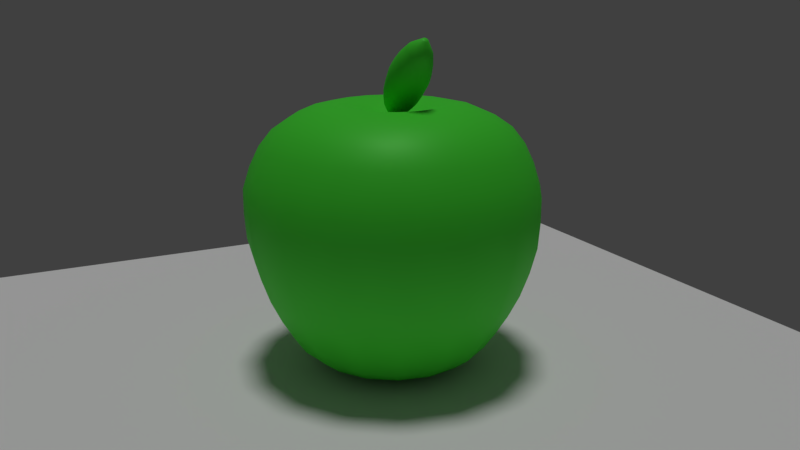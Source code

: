 # Source: Apple.blend  (saved by Blender 2.79.0; exported with 4.5.12 LTS)
import bpy
from mathutils import Matrix  # noqa: F401  (used for matrix-valued properties, if any)

bpy.ops.wm.read_factory_settings(use_empty=True)
scene = bpy.context.scene
scene.name = 'Scene'

# ---- collections
col_collection_1 = bpy.data.collections.new('Collection 1'); scene.collection.children.link(col_collection_1)

# ---- materials (node trees are filled in below, after node groups)
mat_material_001 = bpy.data.materials.new('Material.001')
mat_material_001.alpha_threshold = 0.0
mat_material_001.diffuse_color = (0.09792, 0.8, 0.06568, 1.0)
mat_material_001.roughness = 0.5
mat_material = bpy.data.materials.new('Material')
mat_material.alpha_threshold = 0.0
mat_material.roughness = 0.5

# ---- material node trees
mat_material_001.use_nodes = True; mat_material_001.node_tree.nodes.clear()
_N = mat_material_001.node_tree.nodes; _L = mat_material_001.node_tree.links
n0 = _N.new('ShaderNodeAddShader'); n0.name = 'Add Shader'; n0.location = (553, 305)
n1 = _N.new('ShaderNodeBsdfDiffuse'); n1.name = 'Diffuse BSDF'; n1.location = (93, 338)
n1.inputs[0].default_value = (0.09792, 0.8, 0.06568, 1.0)
n2 = _N.new('ShaderNodeOutputMaterial'); n2.name = 'Material Output'; n2.location = (751, 315)
n3 = _N.new('ShaderNodeBsdfAnisotropic'); n3.name = 'Glossy BSDF'; n3.location = (323, 262)
n3.distribution = 'GGX'
n3.inputs[1].default_value = 0.4472
_L.new(n1.outputs[0], n3.inputs[0])
_L.new(n0.outputs[0], n2.inputs[0])
_L.new(n3.outputs[0], n0.inputs[0])
n2.is_active_output = True
mat_material.use_nodes = True; mat_material.node_tree.nodes.clear()
_N = mat_material.node_tree.nodes; _L = mat_material.node_tree.links
n0 = _N.new('ShaderNodeOutputMaterial'); n0.name = 'Material Output'; n0.location = (437, 336)
n1 = _N.new('ShaderNodeBsdfDiffuse'); n1.name = 'Diffuse BSDF'; n1.location = (-204, 351)
n1.inputs[0].default_value = (0.07321, 0.8, 0.05864, 1.0)
n2 = _N.new('ShaderNodeBsdfPrincipled'); n2.name = 'Principled BSDF'; n2.location = (14, 290)
n2.width = 150
n2.subsurface_method = 'BURLEY'
n2.inputs[0].default_value = (0.0597, 0.8, 0.01857, 1.0)
n2.inputs[1].default_value = 0.06667
n2.inputs[3].default_value = 1.45
n2.inputs[9].default_value = (1.0, 1.0, 1.0)
n3 = _N.new('ShaderNodeMixShader'); n3.name = 'Mix Shader'; n3.location = (249, 393)
_L.new(n2.outputs[0], n3.inputs[2])
_L.new(n1.outputs[0], n3.inputs[1])
_L.new(n3.outputs[0], n0.inputs[0])
n0.is_active_output = True

# ---- world
world_world = bpy.data.worlds.new('World'); scene.world = world_world
world_world.color = (0.05088, 0.05088, 0.05088)
world_world.use_sun_shadow = False
world_world.sun_shadow_jitter_overblur = 0.0
world_world.cycles.sampling_method = 'MANUAL'

# ---- cameras
cam_camera = bpy.data.cameras.new('Camera')
cam_camera.clip_end = 100.0
cam_camera.lens = 35.0
cam_camera.sensor_width = 32.0
cam_camera.sensor_height = 18.0
cam_camera.ortho_scale = 7.314
cam_camera.dof.focus_distance = 0.0

# ---- lights
light_sun = bpy.data.lights.new('Sun', 'SUN')
light_sun.transmission_factor = 0.0
light_sun.angle = 0.1993
light_sun.energy = 1.0
light_sun.shadow_buffer_clip_start = 0.5
light_sun.shadow_soft_size = 0.1
light_sun.shadow_cascade_max_distance = 1000.0

# ---- meshes
me_plane = bpy.data.meshes.new('Plane')
me_plane.from_pydata([(-1.0, -1.0, 0.0), (1.0, -1.0, 0.0), (-1.0, 1.0, 0.0), (1.0, 1.0, 0.0)], [], [(0, 1, 3, 2)])
me_plane.use_remesh_preserve_volume = False
me_plane.use_remesh_preserve_attributes = False
me_plane.use_mirror_vertex_groups = False
me_plane.update()
me_sphere_001 = bpy.data.meshes.new('Sphere.001')
me_sphere_001.from_pydata([(-2.054e-09, 0.1572, 0.9371), (-3.558e-08, 0.9972, 0.7071), (-3.003e-08, 1.071, 0.5556), (-1.64e-08, 1.127, 0.3827), (-2.322e-08, 1.128, 0.1951), (-9.307e-09, 1.114, 7.55e-08), (-1.308e-08, 1.064, -0.1951), (-3.303e-09, 0.9976, -0.3827), (-9.856e-09, 0.9128, -0.5556), (-1.376e-08, 0.8206, -0.7071), (-4.536e-09, 0.736, -0.8315), (6.887e-09, 0.6185, -0.9239), (0.0, 0.1486, -0.9312), (0.06015, 0.1452, 0.9371), (0.2912, 0.7031, 0.9239), (0.3435, 0.8292, 0.8315), (0.3816, 0.9213, 0.7071), (0.4098, 0.9894, 0.5556), (0.4314, 1.041, 0.3827), (0.4317, 1.042, 0.1951), (0.4261, 1.029, 7.55e-08), (0.4071, 0.9828, -0.1951), (0.3818, 0.9217, -0.3827), (0.3493, 0.8433, -0.5556), (0.314, 0.7582, -0.7071), (0.2816, 0.6799, -0.8315), (0.2367, 0.5714, -0.9239), (0.05687, 0.1373, -0.9312), (0.1111, 0.1111, 0.9371), (0.5382, 0.5382, 0.9239), (0.6347, 0.6347, 0.8315), (0.7051, 0.7051, 0.7071), (0.7572, 0.7572, 0.5556), (0.7971, 0.7971, 0.3827), (0.7977, 0.7977, 0.1951), (0.7874, 0.7874, 7.55e-08), (0.7522, 0.7522, -0.1951), (0.7054, 0.7054, -0.3827), (0.6454, 0.6454, -0.5556), (0.5803, 0.5803, -0.7071), (0.5204, 0.5204, -0.8315), (0.4374, 0.4374, -0.9239), (0.1051, 0.1051, -0.9312), (0.1452, 0.06015, 0.9371), (0.7031, 0.2912, 0.9239), (0.8292, 0.3435, 0.8315), (0.9213, 0.3816, 0.7071), (0.9894, 0.4098, 0.5556), (1.041, 0.4314, 0.3827), (1.042, 0.4317, 0.1951), (1.029, 0.4261, 7.55e-08), (0.9828, 0.4071, -0.1951), (0.9217, 0.3818, -0.3827), (0.8433, 0.3493, -0.5556), (0.7582, 0.314, -0.7071), (0.6799, 0.2816, -0.8315), (0.5714, 0.2367, -0.9239), (0.1373, 0.05687, -0.9312), (0.1572, -3.379e-07, 0.9371), (0.782, -4.731e-07, 0.9239), (0.8976, -4.527e-07, 0.8315), (0.9972, -4.595e-07, 0.7071), (1.071, -4.773e-07, 0.5556), (1.127, -4.141e-07, 0.3827), (1.128, -4.007e-07, 0.1951), (1.114, -4.685e-07, 7.55e-08), (1.064, -3.94e-07, -0.1951), (0.9976, -4.595e-07, -0.3827), (0.9128, -4.343e-07, -0.5556), (0.8206, -4.216e-07, -0.7071), (0.7259, -4.268e-07, -0.8315), (0.6185, -4.666e-07, -0.9239), (0.1486, -3.406e-07, -0.9312), (0.1452, -0.06015, 0.9371), (0.7031, -0.2912, 0.9239), (0.8292, -0.3435, 0.8315), (0.9213, -0.3816, 0.7071), (0.9894, -0.4098, 0.5556), (1.041, -0.4314, 0.3827), (1.042, -0.4317, 0.1951), (1.029, -0.4261, 7.55e-08), (0.9828, -0.4071, -0.1951), (0.9217, -0.3818, -0.3827), (0.8433, -0.3493, -0.5556), (0.7582, -0.314, -0.7071), (0.6799, -0.2816, -0.8315), (0.5714, -0.2367, -0.9239), (0.1373, -0.05687, -0.9312), (0.1111, -0.1111, 0.9371), (0.5382, -0.5382, 0.9239), (0.6347, -0.6347, 0.8315), (0.7051, -0.7051, 0.7071), (0.7572, -0.7572, 0.5556), (0.7971, -0.7971, 0.3827), (0.7977, -0.7977, 0.1951), (0.7874, -0.7874, 7.55e-08), (0.7522, -0.7522, -0.1951), (0.7054, -0.7054, -0.3827), (0.6454, -0.6454, -0.5556), (0.5803, -0.5803, -0.7071), (0.5204, -0.5204, -0.8315), (0.4374, -0.4374, -0.9239), (0.1051, -0.1051, -0.9312), (0.06015, -0.1452, 0.9371), (0.2912, -0.7031, 0.9239), (0.3435, -0.8292, 0.8315), (0.3816, -0.9213, 0.7071), (0.4098, -0.9894, 0.5556), (0.4314, -1.041, 0.3827), (0.4317, -1.042, 0.1951), (0.4261, -1.029, 7.55e-08), (0.4071, -0.9828, -0.1951), (0.3818, -0.9217, -0.3827), (0.3493, -0.8433, -0.5556), (0.314, -0.7582, -0.7071), (0.2816, -0.6799, -0.8315), (0.2367, -0.5714, -0.9239), (0.05687, -0.1373, -0.9312), (-5.767e-08, -0.1572, 0.9371), (-2.539e-07, -0.7611, 0.9239), (-2.493e-07, -0.8976, 0.8315), (-1.539e-07, -0.9972, 0.7071), (-3.3e-07, -1.071, 0.5556), (-2.642e-07, -1.127, 0.3827), (-1.883e-07, -1.128, 0.1951), (-2.687e-07, -1.114, 7.55e-08), (-1.688e-07, -1.064, -0.1951), (-2.87e-07, -0.9976, -0.3827), (-2.656e-07, -0.9128, -0.5556), (-1.112e-07, -0.8206, -0.7071), (-2.144e-07, -0.736, -0.8315), (-2.733e-07, -0.6185, -0.9239), (-4.123e-08, -0.1486, -0.9312), (0.0, -3.258e-07, -0.8898), (-0.06015, -0.1452, 0.9371), (-0.2912, -0.7031, 0.9239), (-0.3435, -0.8292, 0.8315), (-0.3816, -0.9213, 0.7071), (-0.4098, -0.9894, 0.5556), (-0.4314, -1.041, 0.3827), (-0.4317, -1.042, 0.1951), (-0.4261, -1.029, 7.55e-08), (-0.4071, -0.9828, -0.1951), (-0.3818, -0.9217, -0.3827), (-0.3493, -0.8433, -0.5556), (-0.314, -0.7582, -0.7071), (-0.2816, -0.6799, -0.8315), (-0.2367, -0.5714, -0.9239), (-0.05687, -0.1373, -0.9312), (-0.1111, -0.1111, 0.9371), (-0.5382, -0.5382, 0.9239), (-0.6347, -0.6347, 0.8315), (-0.7051, -0.7051, 0.7071), (-0.7572, -0.7572, 0.5556), (-0.7971, -0.7971, 0.3827), (-0.7977, -0.7977, 0.1951), (-0.7874, -0.7874, 7.55e-08), (-0.7522, -0.7522, -0.1951), (-0.7054, -0.7054, -0.3827), (-0.6454, -0.6454, -0.5556), (-0.5803, -0.5803, -0.7071), (-0.5204, -0.5204, -0.8315), (-0.4374, -0.4374, -0.9239), (-0.1051, -0.1051, -0.9312), (-0.01397, -4.121e-07, 0.8988), (-0.1452, -0.06015, 0.9371), (-0.7031, -0.2912, 0.9239), (-0.8292, -0.3435, 0.8315), (-0.9213, -0.3816, 0.7071), (-0.9894, -0.4098, 0.5556), (-1.041, -0.4314, 0.3827), (-1.042, -0.4317, 0.1951), (-1.029, -0.4261, 7.55e-08), (-0.9828, -0.4071, -0.1951), (-0.9217, -0.3818, -0.3827), (-0.8433, -0.3493, -0.5556), (-0.7582, -0.314, -0.7071), (-0.6799, -0.2816, -0.8315), (-0.5714, -0.2367, -0.9239), (-0.1373, -0.05687, -0.9312), (-0.1572, -2.539e-07, 0.9371), (-0.7611, -5.824e-08, 0.9239), (-0.8976, 5.282e-08, 0.8315), (-0.9972, -1.817e-08, 0.7071), (-1.071, 1.752e-07, 0.5556), (-1.116, 9.494e-08, 0.3827), (-1.128, -2.364e-08, 0.1951), (-1.114, 9.563e-08, 7.55e-08), (-1.064, -3.842e-08, -0.1951), (-0.9976, 8.756e-08, -0.3827), (-0.9128, 1.219e-07, -0.5556), (-0.8206, -5.849e-08, -0.7071), (-0.7259, -1.224e-08, -0.8315), (-0.6185, 1.512e-08, -0.9239), (-0.1486, -2.781e-07, -0.9312), (-0.1452, 0.06015, 0.9371), (-0.7031, 0.2912, 0.9239), (-0.8292, 0.3435, 0.8315), (-0.9213, 0.3816, 0.7071), (-0.9894, 0.4098, 0.5556), (-1.041, 0.4314, 0.3827), (-1.042, 0.4317, 0.1951), (-1.029, 0.4261, 7.55e-08), (-0.9828, 0.4071, -0.1951), (-0.9217, 0.3818, -0.3827), (-0.8433, 0.3493, -0.5556), (-0.7582, 0.314, -0.7071), (-0.6799, 0.2816, -0.8315), (-0.5714, 0.2367, -0.9239), (-0.1373, 0.05687, -0.9312), (-0.1111, 0.1111, 0.9371), (-0.5382, 0.5382, 0.9239), (-0.6347, 0.6347, 0.8315), (-0.7051, 0.7051, 0.7071), (-0.7572, 0.7572, 0.5556), (-0.7971, 0.7971, 0.3827), (-0.7977, 0.7977, 0.1951), (-0.7874, 0.7874, 7.55e-08), (-0.7522, 0.7522, -0.1951), (-0.7054, 0.7054, -0.3827), (-0.6454, 0.6454, -0.5556), (-0.5803, 0.5803, -0.7071), (-0.5204, 0.5204, -0.8315), (-0.4374, 0.4374, -0.9239), (-0.1051, 0.1051, -0.9312), (-0.06015, 0.1452, 0.9371), (-0.2912, 0.7031, 0.9239), (-0.3435, 0.8292, 0.8315), (-0.3816, 0.9213, 0.7071), (-0.4098, 0.9894, 0.5556), (-0.4314, 1.041, 0.3827), (-0.4317, 1.042, 0.1951), (-0.4261, 1.029, 7.55e-08), (-0.4071, 0.9828, -0.1951), (-0.3818, 0.9217, -0.3827), (-0.3493, 0.8433, -0.5556), (-0.314, 0.7582, -0.7071), (-0.2816, 0.6799, -0.8315), (-0.2367, 0.5714, -0.9239), (-0.05687, 0.1373, -0.9312), (2.796e-07, 0.7611, 0.9239), (5.211e-07, 0.8976, 0.8315), (0.2386, 0.5761, 0.9831), (0.441, 0.441, 0.9831), (0.5761, 0.2386, 0.9831), (0.6585, -4.395e-07, 0.9831), (0.5761, -0.2386, 0.9831), (0.441, -0.441, 0.9831), (0.2386, -0.5761, 0.9831), (-2.144e-07, -0.6236, 0.9831), (-0.2386, -0.5761, 0.9831), (-0.441, -0.441, 0.9831), (-0.5761, -0.2386, 0.9831), (-0.6236, -1.008e-07, 0.9831), (-0.5761, 0.2386, 0.9831), (-0.441, 0.441, 0.9831), (-0.2386, 0.5761, 0.9831), (1.798e-07, 0.6236, 0.9831), (0.1764, 0.4259, 1.018), (0.326, 0.326, 1.018), (0.4259, 0.1764, 1.018), (0.461, -3.983e-07, 1.018), (0.4259, -0.1764, 1.018), (0.326, -0.326, 1.018), (0.1764, -0.4259, 1.018), (-1.671e-07, -0.461, 1.018), (-0.1764, -0.4259, 1.018), (-0.326, -0.326, 1.018), (-0.4259, -0.1764, 1.018), (-0.461, -1.483e-07, 1.018), (-0.4259, 0.1764, 1.018), (-0.326, 0.326, 1.018), (-0.1764, 0.4259, 1.018), (1.128e-07, 0.461, 1.018), (0.1309, 0.316, 0.9994), (0.2418, 0.2418, 0.9994), (0.316, 0.1309, 0.9994), (0.342, -3.771e-07, 0.9994), (0.316, -0.1309, 0.9994), (0.2418, -0.2418, 0.9994), (0.1309, -0.316, 0.9994), (-1.194e-07, -0.342, 0.9994), (-0.1309, -0.316, 0.9994), (-0.2418, -0.2418, 0.9994), (-0.316, -0.1309, 0.9994), (-0.342, -1.921e-07, 0.9994), (-0.316, 0.1309, 0.9994), (-0.2418, 0.2418, 0.9994), (-0.1309, 0.316, 0.9994), (7.149e-08, 0.342, 0.9994), (0.08084, 0.1952, 0.9594), (0.1494, 0.1494, 0.9594), (0.1952, 0.08084, 0.9594), (0.2112, -3.478e-07, 0.9594), (0.1952, -0.08084, 0.9594), (0.1494, -0.1494, 0.9594), (0.08084, -0.1952, 0.9594), (-7.753e-08, -0.2112, 0.9594), (-0.08084, -0.1952, 0.9594), (-0.1494, -0.1494, 0.9594), (-0.1952, -0.08084, 0.9594), (-0.2112, -2.34e-07, 0.9594), (-0.1952, 0.08084, 0.9594), (-0.1494, 0.1494, 0.9594), (-0.08084, 0.1952, 0.9594), (2.641e-08, 0.2112, 0.9594), (0.2877, 0.1483, 1.225), (0.2653, 0.1513, 1.244), (-0.01502, 0.01456, 0.9265), (0.5008, 0.02231, 1.502), (-0.01277, 0.01426, 0.9245), (0.5042, 0.02187, 1.499), (-0.0106, 0.01339, 0.9226), (0.5074, 0.02055, 1.496), (-0.008603, 0.01197, 0.9209), (0.5104, 0.01842, 1.494), (-0.006852, 0.01006, 0.9193), (0.5131, 0.01555, 1.492), (-0.005415, 0.007738, 0.9181), (0.5152, 0.01205, 1.49), (-0.004348, 0.005085, 0.9171), (0.5168, 0.008054, 1.488), (-0.00369, 0.002208, 0.9166), (0.5178, 0.003721, 1.487), (-0.003468, -0.0007852, 0.9164), (0.5182, -0.0007852, 1.487), (-0.00369, -0.003778, 0.9166), (0.5178, -0.005291, 1.487), (-0.004348, -0.006656, 0.9171), (0.5168, -0.009625, 1.488), (-0.005415, -0.009308, 0.9181), (0.5152, -0.01362, 1.49), (-0.006852, -0.01163, 0.9193), (0.5131, -0.01712, 1.492), (-0.008603, -0.01354, 0.9209), (0.5104, -0.01999, 1.494), (-0.0106, -0.01496, 0.9226), (0.5074, -0.02213, 1.496), (-0.01277, -0.01583, 0.9245), (0.5042, -0.02344, 1.499), (-0.01502, -0.01613, 0.9265), (0.5008, -0.02388, 1.502), (-0.01728, -0.01583, 0.9284), (0.4974, -0.02344, 1.505), (-0.01944, -0.01496, 0.9303), (0.4941, -0.02213, 1.508), (-0.02144, -0.01354, 0.9321), (0.4911, -0.01999, 1.511), (-0.02319, -0.01163, 0.9336), (0.4885, -0.01712, 1.513), (-0.02463, -0.009308, 0.9349), (0.4863, -0.01362, 1.515), (-0.02569, -0.006656, 0.9358), (0.4847, -0.009625, 1.516), (-0.02635, -0.003778, 0.9364), (0.4837, -0.005291, 1.517), (-0.02657, -0.0007852, 0.9366), (0.4834, -0.0007852, 1.517), (-0.02635, 0.002208, 0.9364), (0.4837, 0.003721, 1.517), (-0.02569, 0.005085, 0.9358), (0.4847, 0.008054, 1.516), (-0.02463, 0.007738, 0.9349), (0.4863, 0.01205, 1.515), (-0.02319, 0.01006, 0.9336), (0.4885, 0.01555, 1.513), (-0.02144, 0.01197, 0.9321), (0.4911, 0.01842, 1.511), (-0.01944, 0.01339, 0.9303), (0.4941, 0.02055, 1.508), (-0.01728, 0.01426, 0.9284), (0.4974, 0.02187, 1.505), (0.3091, 0.1397, 1.206), (0.3289, 0.1256, 1.189), (0.3463, 0.1067, 1.174), (0.3605, 0.08369, 1.161), (0.3711, 0.0574, 1.152), (0.3776, 0.02888, 1.146), (0.3798, -0.0007852, 1.144), (0.3776, -0.03045, 1.146), (0.3711, -0.05897, 1.152), (0.3605, -0.08526, 1.161), (0.3463, -0.1083, 1.174), (0.3289, -0.1272, 1.189), (0.3091, -0.1413, 1.206), (0.2877, -0.1499, 1.225), (0.2653, -0.1528, 1.244), (0.243, -0.1499, 1.264), (0.2215, -0.1413, 1.283), (0.2017, -0.1272, 1.3), (0.1844, -0.1083, 1.315), (0.1701, -0.08526, 1.327), (0.1595, -0.05897, 1.337), (0.153, -0.03045, 1.342), (0.1508, -0.0007851, 1.344), (0.153, 0.02888, 1.342), (0.1595, 0.0574, 1.337), (0.1701, 0.08369, 1.327), (0.1844, 0.1067, 1.315), (0.2017, 0.1256, 1.3), (0.2215, 0.1397, 1.283), (0.243, 0.1483, 1.264), (0.1578, 0.1309, 1.081), (0.1768, 0.1232, 1.065), (0.1942, 0.1108, 1.05), (0.2095, 0.09412, 1.036), (0.2221, 0.07378, 1.025), (0.2315, 0.05058, 1.017), (0.2372, 0.0254, 1.012), (0.2391, -0.0007852, 1.01), (0.2372, -0.02697, 1.012), (0.2315, -0.05215, 1.017), (0.2221, -0.07535, 1.025), (0.2095, -0.09569, 1.036), (0.1942, -0.1124, 1.05), (0.1768, -0.1248, 1.065), (0.1578, -0.1324, 1.081), (0.1381, -0.135, 1.099), (0.1184, -0.1324, 1.116), (0.09939, -0.1248, 1.132), (0.08191, -0.1124, 1.148), (0.0666, -0.09569, 1.161), (0.05403, -0.07535, 1.172), (0.04468, -0.05215, 1.18), (0.03893, -0.02697, 1.185), (0.03699, -0.0007851, 1.187), (0.03893, 0.0254, 1.185), (0.04468, 0.05058, 1.18), (0.05403, 0.07378, 1.172), (0.0666, 0.09412, 1.161), (0.08191, 0.1108, 1.148), (0.09939, 0.1232, 1.132), (0.1381, 0.1334, 1.099), (0.1184, 0.1309, 1.116), (0.07756, 0.09403, 0.9993), (0.09122, 0.08853, 0.9874), (0.1038, 0.0796, 0.9764), (0.1148, 0.06757, 0.9668), (0.1239, 0.05292, 0.9588), (0.1306, 0.03621, 0.953), (0.1348, 0.01808, 0.9493), (0.1362, -0.0007852, 0.9481), (0.1348, -0.01965, 0.9493), (0.1306, -0.03778, 0.953), (0.1239, -0.05449, 0.9588), (0.1148, -0.06914, 0.9668), (0.1038, -0.08117, 0.9764), (0.09122, -0.0901, 0.9874), (0.07756, -0.0956, 0.9993), (0.06336, -0.09746, 1.012), (0.04916, -0.0956, 1.024), (0.0355, -0.0901, 1.036), (0.02291, -0.08117, 1.047), (0.01188, -0.06914, 1.057), (0.002825, -0.05449, 1.065), (-0.003903, -0.03778, 1.07), (-0.008046, -0.01965, 1.074), (-0.009445, -0.0007852, 1.075), (-0.008046, 0.01808, 1.074), (-0.003903, 0.03621, 1.07), (0.002825, 0.05292, 1.065), (0.01188, 0.06757, 1.057), (0.02291, 0.0796, 1.047), (0.0355, 0.08853, 1.036), (0.04916, 0.09403, 1.024), (0.06336, 0.09589, 1.012), (0.09902, 0.1155, 1.053), (0.1161, 0.1132, 1.038), (0.1325, 0.1066, 1.024), (0.1477, 0.09587, 1.011), (0.1609, 0.08141, 0.9993), (0.1718, 0.0638, 0.9898), (0.1799, 0.0437, 0.9828), (0.1849, 0.02189, 0.9784), (0.1866, -0.0007852, 0.9769), (0.1849, -0.02346, 0.9784), (0.1799, -0.04527, 0.9828), (0.1718, -0.06537, 0.9898), (0.1609, -0.08298, 0.9993), (0.1477, -0.09744, 1.011), (0.1325, -0.1082, 1.024), (0.1161, -0.1148, 1.038), (0.09902, -0.117, 1.053), (0.08194, -0.1148, 1.068), (0.06552, -0.1082, 1.083), (0.05039, -0.09744, 1.096), (0.03712, -0.08298, 1.107), (0.02623, -0.06537, 1.117), (0.01814, -0.04527, 1.124), (0.01316, -0.02346, 1.128), (0.01148, -0.0007852, 1.13), (0.01316, 0.02189, 1.128), (0.01814, 0.0437, 1.124), (0.02623, 0.0638, 1.117), (0.03712, 0.08141, 1.107), (0.05039, 0.09587, 1.096), (0.06552, 0.1066, 1.083), (0.08194, 0.1132, 1.068), (0.1917, 0.1441, 1.16), (0.213, 0.1413, 1.141), (0.2334, 0.1331, 1.124), (0.2523, 0.1197, 1.107), (0.2688, 0.1017, 1.093), (0.2824, 0.0797, 1.081), (0.2925, 0.05466, 1.072), (0.2987, 0.02748, 1.067), (0.3008, -0.0007852, 1.065), (0.2987, -0.02905, 1.067), (0.2925, -0.05623, 1.072), (0.2824, -0.08127, 1.081), (0.2688, -0.1032, 1.093), (0.2523, -0.1212, 1.107), (0.2334, -0.1346, 1.124), (0.213, -0.1429, 1.141), (0.1917, -0.1457, 1.16), (0.1704, -0.1429, 1.179), (0.1499, -0.1346, 1.197), (0.1311, -0.1212, 1.213), (0.1145, -0.1032, 1.227), (0.101, -0.08127, 1.239), (0.09088, -0.05623, 1.248), (0.08468, -0.02905, 1.254), (0.08258, -0.0007851, 1.255), (0.08468, 0.02748, 1.254), (0.09088, 0.05466, 1.248), (0.101, 0.0797, 1.239), (0.1145, 0.1017, 1.227), (0.1311, 0.1197, 1.213), (0.1499, 0.1331, 1.197), (0.1704, 0.1413, 1.179), (0.3415, 0.1255, 1.37), (0.3233, 0.1182, 1.386), (0.3604, 0.128, 1.353), (0.3065, 0.1063, 1.4), (0.2918, 0.09028, 1.413), (0.2798, 0.07077, 1.424), (0.2708, 0.0485, 1.431), (0.2653, 0.02434, 1.436), (0.2634, -0.000785, 1.438), (0.2653, -0.02591, 1.436), (0.2708, -0.05007, 1.431), (0.2798, -0.07234, 1.424), (0.2918, -0.09185, 1.413), (0.3065, -0.1079, 1.4), (0.3233, -0.1198, 1.386), (0.3415, -0.1271, 1.37), (0.3604, -0.1296, 1.353), (0.3793, -0.1271, 1.337), (0.3975, -0.1198, 1.321), (0.4143, -0.1079, 1.306), (0.429, -0.09185, 1.293), (0.4411, -0.07234, 1.283), (0.45, -0.05007, 1.275), (0.4555, -0.02591, 1.27), (0.4574, -0.0007852, 1.268), (0.4555, 0.02434, 1.27), (0.45, 0.0485, 1.275), (0.4411, 0.07077, 1.283), (0.429, 0.09028, 1.293), (0.4143, 0.1063, 1.306), (0.3975, 0.1182, 1.321), (0.3793, 0.1255, 1.337), (0.2918, 0.1401, 1.317), (0.2715, 0.1319, 1.335), (0.2528, 0.1187, 1.351), (0.2364, 0.1008, 1.366), (0.2229, 0.07903, 1.377), (0.2129, 0.05419, 1.386), (0.2068, 0.02724, 1.391), (0.2047, -0.0007851, 1.393), (0.2068, -0.02881, 1.391), (0.2129, -0.05576, 1.386), (0.2229, -0.0806, 1.377), (0.2364, -0.1024, 1.366), (0.2528, -0.1202, 1.351), (0.2715, -0.1335, 1.335), (0.2918, -0.1417, 1.317), (0.3129, -0.1444, 1.299), (0.334, -0.1417, 1.28), (0.3543, -0.1335, 1.263), (0.373, -0.1202, 1.246), (0.3894, -0.1024, 1.232), (0.4028, -0.0806, 1.22), (0.4128, -0.05576, 1.211), (0.419, -0.02881, 1.206), (0.4211, -0.0007852, 1.204), (0.419, 0.02724, 1.206), (0.4128, 0.05419, 1.211), (0.4028, 0.07903, 1.22), (0.3894, 0.1008, 1.232), (0.373, 0.1187, 1.246), (0.3543, 0.1319, 1.263), (0.334, 0.1401, 1.28), (0.3129, 0.1429, 1.299), (0.02573, 0.05268, 0.9551), (0.03343, 0.04958, 0.9484), (0.04053, 0.04454, 0.9422), (0.04675, 0.03776, 0.9367), (0.05186, 0.0295, 0.9323), (0.05565, 0.02008, 0.929), (0.05799, 0.009849, 0.9269), (0.05878, -0.0007852, 0.9262), (0.05799, -0.01142, 0.9269), (0.05565, -0.02165, 0.929), (0.05186, -0.03107, 0.9323), (0.04675, -0.03933, 0.9367), (0.04053, -0.04611, 0.9422), (0.03343, -0.05115, 0.9484), (0.02573, -0.05425, 0.9551), (0.01772, -0.0553, 0.9621), (0.009715, -0.05425, 0.9691), (0.002014, -0.05115, 0.9758), (-0.005083, -0.04611, 0.982), (-0.0113, -0.03933, 0.9874), (-0.01641, -0.03107, 0.9919), (-0.0202, -0.02165, 0.9952), (-0.02254, -0.01142, 0.9973), (-0.02333, -0.0007852, 0.9979), (-0.02254, 0.009849, 0.9973), (-0.0202, 0.02008, 0.9952), (-0.01641, 0.0295, 0.9919), (-0.0113, 0.03776, 0.9874), (-0.005083, 0.04454, 0.982), (0.002014, 0.04958, 0.9758), (0.009715, 0.05268, 0.9691), (0.01772, 0.05373, 0.9621), (0.4256, 0.09471, 1.425), (0.4115, 0.09287, 1.437), (0.3981, 0.08744, 1.449), (0.3856, 0.07862, 1.46), (0.3747, 0.06674, 1.47), (0.3658, 0.05227, 1.477), (0.3591, 0.03576, 1.483), (0.355, 0.01785, 1.487), (0.3537, -0.0007851, 1.488), (0.355, -0.01942, 1.487), (0.3591, -0.03733, 1.483), (0.3658, -0.05384, 1.477), (0.3747, -0.06831, 1.47), (0.3856, -0.08019, 1.46), (0.3981, -0.08901, 1.449), (0.4115, -0.09445, 1.437), (0.4256, -0.09628, 1.425), (0.4396, -0.09445, 1.413), (0.4531, -0.08901, 1.401), (0.4655, -0.08019, 1.39), (0.4764, -0.06831, 1.381), (0.4854, -0.05384, 1.373), (0.492, -0.03733, 1.367), (0.4961, -0.01942, 1.364), (0.4975, -0.0007852, 1.362), (0.4961, 0.01784, 1.364), (0.492, 0.03576, 1.367), (0.4854, 0.05227, 1.373), (0.4764, 0.06674, 1.381), (0.4655, 0.07862, 1.39), (0.4531, 0.08744, 1.401), (0.4396, 0.09287, 1.413), (1.023e-08, 0.5515, -0.9544), (0.2111, 0.5096, -0.9544), (0.39, 0.39, -0.9544), (0.5096, 0.2111, -0.9544), (0.5515, -4.422e-07, -0.9544), (0.5096, -0.2111, -0.9544), (0.39, -0.39, -0.9544), (0.2111, -0.5096, -0.9544), (-2.136e-07, -0.5515, -0.9544), (-0.2111, -0.5096, -0.9544), (-0.39, -0.39, -0.9544), (-0.5096, -0.2111, -0.9544), (-0.5515, -6.571e-08, -0.9544), (-0.5096, 0.2111, -0.9544), (-0.39, 0.39, -0.9544), (-0.2111, 0.5096, -0.9544), (6.986e-09, 0.4386, -0.9918), (0.1678, 0.4052, -0.9918), (0.3101, 0.3101, -0.9918), (0.4052, 0.1678, -0.9918), (0.4386, -4.115e-07, -0.9918), (0.4052, -0.1678, -0.9918), (0.3101, -0.3101, -0.9918), (0.1678, -0.4052, -0.9918), (-1.631e-07, -0.4386, -0.9918), (-0.1678, -0.4052, -0.9918), (-0.3101, -0.3101, -0.9918), (-0.4052, -0.1678, -0.9918), (-0.4386, -1.283e-07, -0.9918), (-0.4052, 0.1678, -0.9918), (-0.3101, 0.3101, -0.9918), (-0.1678, 0.4052, -0.9918), (4.079e-09, 0.3373, -0.9968), (0.1291, 0.3116, -0.9968), (0.2385, 0.2385, -0.9968), (0.3116, 0.1291, -0.9968), (0.3373, -3.839e-07, -0.9968), (0.3116, -0.1291, -0.9968), (0.2385, -0.2385, -0.9968), (0.1291, -0.3116, -0.9968), (-1.177e-07, -0.3373, -0.9968), (-0.1291, -0.3116, -0.9968), (-0.2385, -0.2385, -0.9968), (-0.3116, -0.1291, -0.9968), (-0.3373, -1.844e-07, -0.9968), (-0.3116, 0.1291, -0.9968), (-0.2385, 0.2385, -0.9968), (-0.1291, 0.3116, -0.9968), (1.844e-09, 0.2594, -0.9708), (0.09925, 0.2396, -0.9708), (0.1834, 0.1834, -0.9708), (0.2396, 0.09925, -0.9708), (0.2594, -3.627e-07, -0.9708), (0.2396, -0.09925, -0.9708), (0.1834, -0.1834, -0.9708), (0.09925, -0.2396, -0.9708), (-8.288e-08, -0.2594, -0.9708), (-0.09925, -0.2396, -0.9708), (-0.1834, -0.1834, -0.9708), (-0.2396, -0.09925, -0.9708), (-0.2594, -2.276e-07, -0.9708), (-0.2396, 0.09925, -0.9708), (-0.1834, 0.1834, -0.9708), (-0.09925, 0.2396, -0.9708)], [], [(8, 7, 22, 23), (1, 241, 15, 16), (9, 8, 23, 24), (2, 1, 16, 17), (10, 9, 24, 25), (3, 2, 17, 18), (11, 10, 25, 26), (4, 3, 18, 19), (658, 11, 26, 659), (5, 4, 19, 20), (0, 164, 13), (133, 12, 27), (6, 5, 20, 21), (305, 0, 13, 290), (7, 6, 21, 22), (241, 240, 14, 15), (22, 21, 36, 37), (15, 14, 29, 30), (23, 22, 37, 38), (16, 15, 30, 31), (24, 23, 38, 39), (17, 16, 31, 32), (25, 24, 39, 40), (18, 17, 32, 33), (26, 25, 40, 41), (19, 18, 33, 34), (659, 26, 41, 660), (20, 19, 34, 35), (13, 164, 28), (133, 27, 42), (21, 20, 35, 36), (290, 13, 28, 291), (41, 40, 55, 56), (34, 33, 48, 49), (660, 41, 56, 661), (35, 34, 49, 50), (28, 164, 43), (133, 42, 57), (36, 35, 50, 51), (291, 28, 43, 292), (37, 36, 51, 52), (30, 29, 44, 45), (38, 37, 52, 53), (31, 30, 45, 46), (39, 38, 53, 54), (32, 31, 46, 47), (40, 39, 54, 55), (33, 32, 47, 48), (45, 44, 59, 60), (53, 52, 67, 68), (46, 45, 60, 61), (54, 53, 68, 69), (47, 46, 61, 62), (55, 54, 69, 70), (48, 47, 62, 63), (56, 55, 70, 71), (49, 48, 63, 64), (661, 56, 71, 662), (50, 49, 64, 65), (43, 164, 58), (133, 57, 72), (51, 50, 65, 66), (292, 43, 58, 293), (52, 51, 66, 67), (64, 63, 78, 79), (662, 71, 86, 663), (65, 64, 79, 80), (58, 164, 73), (133, 72, 87), (66, 65, 80, 81), (293, 58, 73, 294), (67, 66, 81, 82), (60, 59, 74, 75), (68, 67, 82, 83), (61, 60, 75, 76), (69, 68, 83, 84), (62, 61, 76, 77), (70, 69, 84, 85), (63, 62, 77, 78), (71, 70, 85, 86), (83, 82, 97, 98), (76, 75, 90, 91), (84, 83, 98, 99), (77, 76, 91, 92), (85, 84, 99, 100), (78, 77, 92, 93), (86, 85, 100, 101), (79, 78, 93, 94), (663, 86, 101, 664), (80, 79, 94, 95), (73, 164, 88), (133, 87, 102), (81, 80, 95, 96), (294, 73, 88, 295), (82, 81, 96, 97), (75, 74, 89, 90), (664, 101, 116, 665), (95, 94, 109, 110), (88, 164, 103), (133, 102, 117), (96, 95, 110, 111), (295, 88, 103, 296), (97, 96, 111, 112), (90, 89, 104, 105), (98, 97, 112, 113), (91, 90, 105, 106), (99, 98, 113, 114), (92, 91, 106, 107), (100, 99, 114, 115), (93, 92, 107, 108), (101, 100, 115, 116), (94, 93, 108, 109), (106, 105, 120, 121), (114, 113, 128, 129), (107, 106, 121, 122), (115, 114, 129, 130), (108, 107, 122, 123), (116, 115, 130, 131), (109, 108, 123, 124), (665, 116, 131, 666), (110, 109, 124, 125), (103, 164, 118), (133, 117, 132), (111, 110, 125, 126), (296, 103, 118, 297), (112, 111, 126, 127), (105, 104, 119, 120), (113, 112, 127, 128), (125, 124, 140, 141), (118, 164, 134), (133, 132, 148), (126, 125, 141, 142), (297, 118, 134, 298), (127, 126, 142, 143), (120, 119, 135, 136), (128, 127, 143, 144), (121, 120, 136, 137), (129, 128, 144, 145), (122, 121, 137, 138), (130, 129, 145, 146), (123, 122, 138, 139), (131, 130, 146, 147), (124, 123, 139, 140), (666, 131, 147, 667), (145, 144, 159, 160), (138, 137, 152, 153), (146, 145, 160, 161), (139, 138, 153, 154), (147, 146, 161, 162), (140, 139, 154, 155), (667, 147, 162, 668), (141, 140, 155, 156), (134, 164, 149), (133, 148, 163), (142, 141, 156, 157), (298, 134, 149, 299), (143, 142, 157, 158), (136, 135, 150, 151), (144, 143, 158, 159), (137, 136, 151, 152), (133, 163, 179), (157, 156, 172, 173), (299, 149, 165, 300), (158, 157, 173, 174), (151, 150, 166, 167), (159, 158, 174, 175), (152, 151, 167, 168), (160, 159, 175, 176), (153, 152, 168, 169), (161, 160, 176, 177), (154, 153, 169, 170), (162, 161, 177, 178), (155, 154, 170, 171), (668, 162, 178, 669), (156, 155, 171, 172), (149, 164, 165), (177, 176, 191, 192), (170, 169, 184, 185), (178, 177, 192, 193), (171, 170, 185, 186), (669, 178, 193, 670), (172, 171, 186, 187), (165, 164, 180), (133, 179, 194), (173, 172, 187, 188), (300, 165, 180, 301), (174, 173, 188, 189), (167, 166, 181, 182), (175, 174, 189, 190), (168, 167, 182, 183), (176, 175, 190, 191), (169, 168, 183, 184), (301, 180, 195, 302), (189, 188, 203, 204), (182, 181, 196, 197), (190, 189, 204, 205), (183, 182, 197, 198), (191, 190, 205, 206), (184, 183, 198, 199), (192, 191, 206, 207), (185, 184, 199, 200), (193, 192, 207, 208), (186, 185, 200, 201), (670, 193, 208, 671), (187, 186, 201, 202), (180, 164, 195), (133, 194, 209), (188, 187, 202, 203), (200, 199, 214, 215), (208, 207, 222, 223), (201, 200, 215, 216), (671, 208, 223, 672), (202, 201, 216, 217), (195, 164, 210), (133, 209, 224), (203, 202, 217, 218), (302, 195, 210, 303), (204, 203, 218, 219), (197, 196, 211, 212), (205, 204, 219, 220), (198, 197, 212, 213), (206, 205, 220, 221), (199, 198, 213, 214), (207, 206, 221, 222), (219, 218, 233, 234), (212, 211, 226, 227), (220, 219, 234, 235), (213, 212, 227, 228), (221, 220, 235, 236), (214, 213, 228, 229), (222, 221, 236, 237), (215, 214, 229, 230), (223, 222, 237, 238), (216, 215, 230, 231), (672, 223, 238, 673), (217, 216, 231, 232), (210, 164, 225), (133, 224, 239), (218, 217, 232, 233), (303, 210, 225, 304), (238, 237, 10, 11), (231, 230, 3, 4), (673, 238, 11, 658), (232, 231, 4, 5), (225, 164, 0), (133, 239, 12), (233, 232, 5, 6), (304, 225, 0, 305), (234, 233, 6, 7), (227, 226, 240, 241), (235, 234, 7, 8), (228, 227, 241, 1), (236, 235, 8, 9), (229, 228, 1, 2), (237, 236, 9, 10), (230, 229, 2, 3), (226, 256, 257, 240), (211, 255, 256, 226), (196, 254, 255, 211), (181, 253, 254, 196), (166, 252, 253, 181), (150, 251, 252, 166), (135, 250, 251, 150), (119, 249, 250, 135), (104, 248, 249, 119), (89, 247, 248, 104), (74, 246, 247, 89), (59, 245, 246, 74), (44, 244, 245, 59), (29, 243, 244, 44), (14, 242, 243, 29), (240, 257, 242, 14), (256, 272, 273, 257), (255, 271, 272, 256), (254, 270, 271, 255), (253, 269, 270, 254), (252, 268, 269, 253), (251, 267, 268, 252), (250, 266, 267, 251), (249, 265, 266, 250), (248, 264, 265, 249), (247, 263, 264, 248), (246, 262, 263, 247), (245, 261, 262, 246), (244, 260, 261, 245), (243, 259, 260, 244), (242, 258, 259, 243), (257, 273, 258, 242), (272, 288, 289, 273), (271, 287, 288, 272), (270, 286, 287, 271), (269, 285, 286, 270), (268, 284, 285, 269), (267, 283, 284, 268), (266, 282, 283, 267), (265, 281, 282, 266), (264, 280, 281, 265), (263, 279, 280, 264), (262, 278, 279, 263), (261, 277, 278, 262), (260, 276, 277, 261), (259, 275, 276, 260), (258, 274, 275, 259), (273, 289, 274, 258), (288, 304, 305, 289), (287, 303, 304, 288), (286, 302, 303, 287), (285, 301, 302, 286), (284, 300, 301, 285), (283, 299, 300, 284), (282, 298, 299, 283), (281, 297, 298, 282), (280, 296, 297, 281), (279, 295, 296, 280), (278, 294, 295, 279), (277, 293, 294, 278), (276, 292, 293, 277), (275, 291, 292, 276), (274, 290, 291, 275), (289, 305, 290, 274), (469, 404, 405, 470), (499, 306, 372, 500), (626, 309, 311, 657), (468, 403, 404, 469), (500, 372, 373, 501), (657, 311, 313, 656), (471, 406, 407, 472), (501, 373, 374, 502), (656, 313, 315, 655), (472, 407, 408, 473), (502, 374, 375, 503), (655, 315, 317, 654), (473, 408, 409, 474), (503, 375, 376, 504), (654, 317, 319, 653), (474, 409, 410, 475), (504, 376, 377, 505), (653, 319, 321, 652), (475, 410, 411, 476), (505, 377, 378, 506), (652, 321, 323, 651), (476, 411, 412, 477), (506, 378, 379, 507), (651, 323, 325, 650), (477, 412, 413, 478), (507, 379, 380, 508), (650, 325, 327, 649), (478, 413, 414, 479), (508, 380, 381, 509), (649, 327, 329, 648), (479, 414, 415, 480), (509, 381, 382, 510), (648, 329, 331, 647), (480, 415, 416, 481), (510, 382, 383, 511), (647, 331, 333, 646), (481, 416, 417, 482), (511, 383, 384, 512), (646, 333, 335, 645), (482, 417, 418, 483), (512, 384, 385, 513), (645, 335, 337, 644), (483, 418, 419, 484), (513, 385, 386, 514), (644, 337, 339, 643), (484, 419, 420, 485), (514, 386, 387, 515), (643, 339, 341, 642), (485, 420, 421, 486), (515, 387, 388, 516), (642, 341, 343, 641), (486, 421, 422, 487), (516, 388, 389, 517), (641, 343, 345, 640), (487, 422, 423, 488), (517, 389, 390, 518), (640, 345, 347, 639), (488, 423, 424, 489), (518, 390, 391, 519), (639, 347, 349, 638), (489, 424, 425, 490), (519, 391, 392, 520), (638, 349, 351, 637), (490, 425, 426, 491), (520, 392, 393, 521), (637, 351, 353, 636), (491, 426, 427, 492), (521, 393, 394, 522), (636, 353, 355, 635), (492, 427, 428, 493), (522, 394, 395, 523), (635, 355, 357, 634), (493, 428, 429, 494), (523, 395, 396, 524), (634, 357, 359, 633), (494, 429, 430, 495), (524, 396, 397, 525), (633, 359, 361, 632), (495, 430, 431, 496), (525, 397, 398, 526), (632, 361, 363, 631), (496, 431, 433, 497), (526, 398, 399, 527), (631, 363, 365, 630), (497, 433, 432, 466), (527, 399, 400, 528), (630, 365, 367, 629), (466, 432, 402, 467), (528, 400, 401, 529), (629, 367, 369, 628), (311, 309, 371, 369, 367, 365, 363, 361, 359, 357, 355, 353, 351, 349, 347, 345, 343, 341, 339, 337, 335, 333, 331, 329, 327, 325, 323, 321, 319, 317, 315, 313), (529, 401, 307, 498), (628, 369, 371, 627), (470, 405, 406, 471), (498, 307, 306, 499), (627, 371, 309, 626), (308, 310, 312, 314, 316, 318, 320, 322, 324, 326, 328, 330, 332, 334, 336, 338, 340, 342, 344, 346, 348, 350, 352, 354, 356, 358, 360, 362, 364, 366, 368, 370), (467, 402, 403, 468), (594, 434, 435, 595), (597, 437, 438, 598), (625, 465, 434, 594), (624, 464, 465, 625), (623, 463, 464, 624), (622, 462, 463, 623), (621, 461, 462, 622), (620, 460, 461, 621), (619, 459, 460, 620), (618, 458, 459, 619), (617, 457, 458, 618), (616, 456, 457, 617), (615, 455, 456, 616), (614, 454, 455, 615), (613, 453, 454, 614), (612, 452, 453, 613), (611, 451, 452, 612), (610, 450, 451, 611), (609, 449, 450, 610), (608, 448, 449, 609), (607, 447, 448, 608), (606, 446, 447, 607), (605, 445, 446, 606), (604, 444, 445, 605), (603, 443, 444, 604), (602, 442, 443, 603), (601, 441, 442, 602), (600, 440, 441, 601), (599, 439, 440, 600), (598, 438, 439, 599), (595, 435, 436, 596), (596, 436, 437, 597), (434, 467, 468, 435), (437, 470, 471, 438), (465, 466, 467, 434), (464, 497, 466, 465), (463, 496, 497, 464), (462, 495, 496, 463), (461, 494, 495, 462), (460, 493, 494, 461), (459, 492, 493, 460), (458, 491, 492, 459), (457, 490, 491, 458), (456, 489, 490, 457), (455, 488, 489, 456), (454, 487, 488, 455), (453, 486, 487, 454), (452, 485, 486, 453), (451, 484, 485, 452), (450, 483, 484, 451), (449, 482, 483, 450), (448, 481, 482, 449), (447, 480, 481, 448), (446, 479, 480, 447), (445, 478, 479, 446), (444, 477, 478, 445), (443, 476, 477, 444), (442, 475, 476, 443), (441, 474, 475, 442), (440, 473, 474, 441), (439, 472, 473, 440), (438, 471, 472, 439), (435, 468, 469, 436), (436, 469, 470, 437), (432, 498, 499, 402), (433, 529, 498, 432), (431, 528, 529, 433), (430, 527, 528, 431), (429, 526, 527, 430), (428, 525, 526, 429), (427, 524, 525, 428), (426, 523, 524, 427), (425, 522, 523, 426), (424, 521, 522, 425), (423, 520, 521, 424), (422, 519, 520, 423), (421, 518, 519, 422), (420, 517, 518, 421), (419, 516, 517, 420), (418, 515, 516, 419), (417, 514, 515, 418), (416, 513, 514, 417), (415, 512, 513, 416), (414, 511, 512, 415), (413, 510, 511, 414), (412, 509, 510, 413), (411, 508, 509, 412), (410, 507, 508, 411), (409, 506, 507, 410), (408, 505, 506, 409), (407, 504, 505, 408), (406, 503, 504, 407), (405, 502, 503, 406), (404, 501, 502, 405), (403, 500, 501, 404), (402, 499, 500, 403), (562, 530, 532, 593), (563, 531, 530, 562), (564, 533, 531, 563), (565, 534, 533, 564), (566, 535, 534, 565), (567, 536, 535, 566), (568, 537, 536, 567), (569, 538, 537, 568), (570, 539, 538, 569), (571, 540, 539, 570), (572, 541, 540, 571), (573, 542, 541, 572), (574, 543, 542, 573), (575, 544, 543, 574), (576, 545, 544, 575), (577, 546, 545, 576), (578, 547, 546, 577), (579, 548, 547, 578), (580, 549, 548, 579), (581, 550, 549, 580), (582, 551, 550, 581), (583, 552, 551, 582), (584, 553, 552, 583), (585, 554, 553, 584), (586, 555, 554, 585), (587, 556, 555, 586), (588, 557, 556, 587), (589, 558, 557, 588), (590, 559, 558, 589), (591, 560, 559, 590), (592, 561, 560, 591), (593, 532, 561, 592), (307, 593, 592, 306), (306, 592, 591, 372), (372, 591, 590, 373), (373, 590, 589, 374), (374, 589, 588, 375), (375, 588, 587, 376), (376, 587, 586, 377), (377, 586, 585, 378), (378, 585, 584, 379), (379, 584, 583, 380), (380, 583, 582, 381), (381, 582, 581, 382), (382, 581, 580, 383), (383, 580, 579, 384), (384, 579, 578, 385), (385, 578, 577, 386), (386, 577, 576, 387), (387, 576, 575, 388), (388, 575, 574, 389), (389, 574, 573, 390), (390, 573, 572, 391), (391, 572, 571, 392), (392, 571, 570, 393), (393, 570, 569, 394), (394, 569, 568, 395), (395, 568, 567, 396), (396, 567, 566, 397), (397, 566, 565, 398), (398, 565, 564, 399), (399, 564, 563, 400), (400, 563, 562, 401), (401, 562, 593, 307), (314, 596, 597, 316), (312, 595, 596, 314), (318, 598, 599, 320), (320, 599, 600, 322), (322, 600, 601, 324), (324, 601, 602, 326), (326, 602, 603, 328), (328, 603, 604, 330), (330, 604, 605, 332), (332, 605, 606, 334), (334, 606, 607, 336), (336, 607, 608, 338), (338, 608, 609, 340), (340, 609, 610, 342), (342, 610, 611, 344), (344, 611, 612, 346), (346, 612, 613, 348), (348, 613, 614, 350), (350, 614, 615, 352), (352, 615, 616, 354), (354, 616, 617, 356), (356, 617, 618, 358), (358, 618, 619, 360), (360, 619, 620, 362), (362, 620, 621, 364), (364, 621, 622, 366), (366, 622, 623, 368), (368, 623, 624, 370), (370, 624, 625, 308), (308, 625, 594, 310), (316, 597, 598, 318), (310, 594, 595, 312), (530, 627, 626, 532), (531, 628, 627, 530), (533, 629, 628, 531), (534, 630, 629, 533), (535, 631, 630, 534), (536, 632, 631, 535), (537, 633, 632, 536), (538, 634, 633, 537), (539, 635, 634, 538), (540, 636, 635, 539), (541, 637, 636, 540), (542, 638, 637, 541), (543, 639, 638, 542), (544, 640, 639, 543), (545, 641, 640, 544), (546, 642, 641, 545), (547, 643, 642, 546), (548, 644, 643, 547), (549, 645, 644, 548), (550, 646, 645, 549), (551, 647, 646, 550), (552, 648, 647, 551), (553, 649, 648, 552), (554, 650, 649, 553), (555, 651, 650, 554), (556, 652, 651, 555), (557, 653, 652, 556), (558, 654, 653, 557), (559, 655, 654, 558), (560, 656, 655, 559), (561, 657, 656, 560), (532, 626, 657, 561), (689, 673, 658, 674), (688, 672, 673, 689), (687, 671, 672, 688), (686, 670, 671, 687), (685, 669, 670, 686), (684, 668, 669, 685), (683, 667, 668, 684), (682, 666, 667, 683), (681, 665, 666, 682), (680, 664, 665, 681), (679, 663, 664, 680), (678, 662, 663, 679), (677, 661, 662, 678), (676, 660, 661, 677), (675, 659, 660, 676), (674, 658, 659, 675), (690, 674, 675, 691), (691, 675, 676, 692), (692, 676, 677, 693), (693, 677, 678, 694), (694, 678, 679, 695), (695, 679, 680, 696), (696, 680, 681, 697), (697, 681, 682, 698), (698, 682, 683, 699), (699, 683, 684, 700), (700, 684, 685, 701), (701, 685, 686, 702), (702, 686, 687, 703), (703, 687, 688, 704), (704, 688, 689, 705), (705, 689, 674, 690), (721, 705, 690, 706), (720, 704, 705, 721), (719, 703, 704, 720), (718, 702, 703, 719), (717, 701, 702, 718), (716, 700, 701, 717), (715, 699, 700, 716), (714, 698, 699, 715), (713, 697, 698, 714), (712, 696, 697, 713), (711, 695, 696, 712), (710, 694, 695, 711), (709, 693, 694, 710), (708, 692, 693, 709), (707, 691, 692, 708), (706, 690, 691, 707), (12, 706, 707, 27), (27, 707, 708, 42), (42, 708, 709, 57), (57, 709, 710, 72), (72, 710, 711, 87), (87, 711, 712, 102), (102, 712, 713, 117), (117, 713, 714, 132), (132, 714, 715, 148), (148, 715, 716, 163), (163, 716, 717, 179), (179, 717, 718, 194), (194, 718, 719, 209), (209, 719, 720, 224), (224, 720, 721, 239), (239, 721, 706, 12)])
me_sphere_001.polygons.foreach_set('use_smooth', [True] * 706)
me_sphere_001.polygons.foreach_set('material_index', [1, 1, 1, 1, 1, 1, 1, 1, 1, 1, 1, 1, 1, 1, 1, 1, 1, 1, 1, 1, 1, 1, 1, 1, 1, 1, 1, 1, 1, 1, 1, 1, 1, 1, 1, 1, 1, 1, 1, 1, 1, 1, 1, 1, 1, 1, 1, 1, 1, 1, 1, 1, 1, 1, 1, 1, 1, 1, 1, 1, 1, 1, 1, 1, 1, 1, 1, 1, 1, 1, 1, 1, 1, 1, 1, 1, 1, 1, 1, 1, 1, 1, 1, 1, 1, 1, 1, 1, 1, 1, 1, 1, 1, 1, 1, 1, 1, 1, 1, 1, 1, 1, 1, 1, 1, 1, 1, 1, 1, 1, 1, 1, 1, 1, 1, 1, 1, 1, 1, 1, 1, 1, 1, 1, 1, 1, 1, 1, 1, 1, 1, 1, 1, 1, 1, 1, 1, 1, 1, 1, 1, 1, 1, 1, 1, 1, 1, 1, 1, 1, 1, 1, 1, 1, 1, 1, 1, 1, 1, 1, 1, 1, 1, 1, 1, 1, 1, 1, 1, 1, 1, 1, 1, 1, 1, 1, 1, 1, 1, 1, 1, 1, 1, 1, 1, 1, 1, 1, 1, 1, 1, 1, 1, 1, 1, 1, 1, 1, 1, 1, 1, 1, 1, 1, 1, 1, 1, 1, 1, 1, 1, 1, 1, 1, 1, 1, 1, 1, 1, 1, 1, 1, 1, 1, 1, 1, 1, 1, 1, 1, 1, 1, 1, 1, 1, 1, 1, 1, 1, 1, 1, 1, 1, 1, 1, 1, 1, 1, 1, 1, 1, 1, 1, 1, 1, 1, 1, 1, 1, 1, 1, 1, 1, 1, 1, 1, 1, 1, 1, 1, 1, 1, 1, 1, 1, 1, 1, 1, 1, 1, 1, 1, 1, 1, 1, 1, 1, 1, 1, 1, 1, 1, 1, 1, 1, 1, 1, 1, 1, 1, 1, 1, 1, 1, 1, 1, 1, 1, 1, 1, 1, 1, 1, 1, 1, 1, 1, 1, 1, 1, 1, 1, 1, 1, 1, 1, 1, 1, 1, 1, 1, 1, 1, 1, 1, 1, 1, 1, 1, 1, 1, 1, 1, 1, 1, 1, 1, 1, 1, 1, 1, 1, 1, 1, 1, 1, 1, 1, 1, 1, 1, 1, 1, 1, 1, 1, 1, 1, 1, 1, 1, 1, 1, 1, 1, 1, 1, 1, 1, 1, 1, 1, 1, 1, 1, 1, 1, 1, 1, 1, 1, 1, 1, 1, 1, 1, 1, 1, 1, 1, 1, 1, 1, 1, 1, 1, 1, 1, 1, 1, 1, 1, 1, 1, 1, 1, 1, 1, 1, 1, 1, 1, 1, 1, 1, 1, 1, 1, 1, 1, 1, 1, 1, 1, 1, 1, 1, 1, 1, 1, 1, 1, 1, 1, 1, 1, 1, 1, 1, 1, 1, 1, 1, 1, 1, 1, 1, 1, 1, 1, 1, 1, 1, 1, 1, 1, 1, 1, 1, 1, 1, 1, 1, 1, 1, 1, 1, 1, 1, 1, 1, 1, 1, 1, 1, 1, 1, 1, 1, 1, 1, 1, 1, 1, 1, 1, 1, 1, 1, 1, 1, 1, 1, 1, 1, 1, 1, 1, 1, 1, 1, 1, 1, 1, 1, 1, 1, 1, 1, 1, 1, 1, 1, 1, 1, 1, 1, 1, 1, 1, 1, 1, 1, 1, 1, 1, 1, 1, 1, 1, 1, 1, 1, 1, 1, 1, 1, 1, 1, 1, 1, 1, 1, 1, 1, 1, 1, 1, 1, 1, 1, 1, 1, 1, 1, 1, 1, 1, 1, 1, 1, 1, 1, 1, 1, 1, 1, 1, 1, 1, 1, 1, 1, 1, 1, 1, 1, 1, 1, 1, 1, 1, 1, 1, 1, 1, 1, 1, 1, 1, 1, 1, 1, 1, 1, 1, 1, 1, 1, 1, 1, 1, 1, 1, 1, 1, 1, 1, 1, 1, 1, 1, 1, 1, 1, 1, 1, 1, 1, 1, 1, 1, 1, 1, 1, 1, 1, 1, 1, 1, 1, 1, 1, 1, 1, 1, 1, 1, 1, 1, 1, 1, 1, 1, 1, 1, 1, 1, 1, 1, 1, 1, 1, 1, 1, 1, 1, 1, 1, 1, 1, 1, 1, 1, 1, 1, 1, 1, 1, 1, 1, 1, 1, 1, 1, 1, 1, 1, 1, 1, 1, 1, 1, 1, 1, 1, 1, 1, 1, 1, 1, 1, 1, 1, 1, 1])
me_sphere_001.materials.append(mat_material_001)
me_sphere_001.materials.append(mat_material)
me_sphere_001.use_remesh_preserve_volume = False
me_sphere_001.use_remesh_preserve_attributes = False
me_sphere_001.use_mirror_vertex_groups = False
me_sphere_001.update()

# ---- objects
ob_sun = bpy.data.objects.new('Sun', light_sun)
ob_plane = bpy.data.objects.new('Plane', me_plane)
ob_sphere = bpy.data.objects.new('Sphere', me_sphere_001)
ob_camera = bpy.data.objects.new('Camera', cam_camera)

# ---- transforms, parenting, visibility, modifiers, constraints
ob_sun.location = (-0.08942, 0.04436, 8.918)
ob_sun.lineart.crease_threshold = 0.0
ob_plane.location = (1.144, -1.345, 0.03051)
ob_plane.scale = (9.675, 9.675, 9.675)
ob_plane.lineart.crease_threshold = 0.0
ob_sphere.location = (0.1446, 5.972e-05, 2.577)
ob_sphere.scale = (2.494, 2.494, 2.494)
ob_sphere.lineart.crease_threshold = 0.0
_m = ob_sphere.modifiers.new('Subsurf', 'SUBSURF')
_m.uv_smooth = 'PRESERVE_CORNERS'
_m.quality = 0
_m.levels = 3
_m.render_levels = 0
_m.show_only_control_edges = False
ob_camera.location = (14.59, -7.044, 7.395)
ob_camera.rotation_euler = (1.291, -5.068e-07, 1.109)
ob_camera.lock_rotations_4d = False
ob_camera.empty_display_type = 'ARROWS'
ob_camera.color = (0.0, 0.0, 0.0, 0.0)
ob_camera.display_type = 'WIRE'
ob_camera.lineart.crease_threshold = 0.0

# ---- collection membership
col_collection_1.objects.link(ob_sun)
col_collection_1.objects.link(ob_plane)
col_collection_1.objects.link(ob_sphere)
col_collection_1.objects.link(ob_camera)

# ---- scene / render settings (as saved in the file)
scene.camera = ob_camera
scene.frame_start = 1; scene.frame_end = 250; scene.frame_set(140)
scene.render.engine = 'CYCLES'
scene.render.resolution_percentage = 50
scene.render.dither_intensity = 0.0
scene.cycles.use_denoising = False
scene.cycles.samples = 128
scene.cycles.sampling_pattern = 'TABULATED_SOBOL'
scene.cycles.use_adaptive_sampling = False
scene.cycles.use_light_tree = False
scene.cycles.blur_glossy = 0.0
scene.cycles.sample_clamp_indirect = 0.0
scene.view_settings.view_transform = 'Standard'
bpy.context.view_layer.update()
